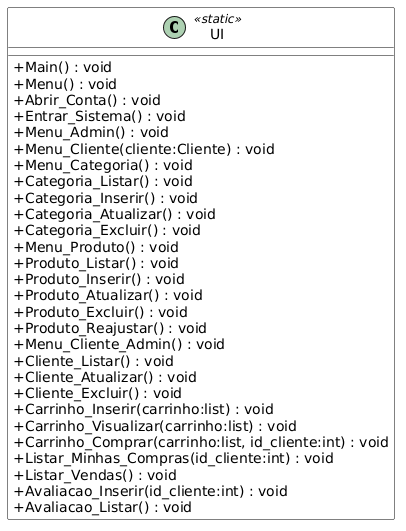

The diagram above was rendered by PlantUML. Its source (embedded in the PNG):
@startuml
skinparam classAttributeIconSize 0
skinparam class {
  BackgroundColor White
  BorderColor Black
}

class UI <<static>> {
  + Main() : void
  + Menu() : void
  + Abrir_Conta() : void
  + Entrar_Sistema() : void
  + Menu_Admin() : void
  + Menu_Cliente(cliente:Cliente) : void
  + Menu_Categoria() : void
  + Categoria_Listar() : void
  + Categoria_Inserir() : void
  + Categoria_Atualizar() : void
  + Categoria_Excluir() : void
  + Menu_Produto() : void
  + Produto_Listar() : void
  + Produto_Inserir() : void
  + Produto_Atualizar() : void
  + Produto_Excluir() : void
  + Produto_Reajustar() : void
  + Menu_Cliente_Admin() : void
  + Cliente_Listar() : void
  + Cliente_Atualizar() : void
  + Cliente_Excluir() : void
  + Carrinho_Inserir(carrinho:list) : void
  + Carrinho_Visualizar(carrinho:list) : void
  + Carrinho_Comprar(carrinho:list, id_cliente:int) : void
  + Listar_Minhas_Compras(id_cliente:int) : void
  + Listar_Vendas() : void
  + Avaliacao_Inserir(id_cliente:int) : void
  + Avaliacao_Listar() : void
}
@enduml